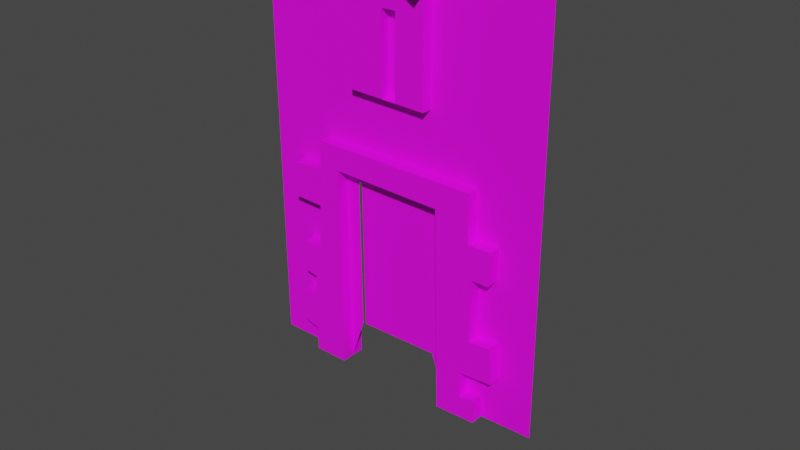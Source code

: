 # Source: CT_Doorway.blend  (saved by Blender 3.6.11; exported with 4.5.12 LTS)
import bpy
from mathutils import Matrix  # noqa: F401  (used for matrix-valued properties, if any)

bpy.ops.wm.read_factory_settings(use_empty=True)
scene = bpy.context.scene
scene.name = 'Scene'

# ---- collections
col_collection = bpy.data.collections.new('Collection'); scene.collection.children.link(col_collection)

# ---- images (referenced by path relative to the original .blend; pixels are not part of the script)
import os
ASSET_DIR = os.environ.get("B2B_ASSET_DIR", "")  # directory of the original .blend (textures are referenced by path, not embedded)
HERE = os.path.dirname(os.path.abspath(__file__))  # packed textures are extracted next to this script under _unpacked/

def load_image(name, relpath, width, height, colorspace="sRGB"):
    """Load a texture the original file referenced (path relative to the .blend, or extracted next to this script)."""
    p = next((c for c in (os.path.join(HERE, relpath), os.path.join(ASSET_DIR, relpath)) if relpath and os.path.exists(c)), "")
    if p:
        img = bpy.data.images.load(p, check_existing=True)
        img.name = name
    else:  # same state as the original file: an image datablock whose file is absent (Cycles renders it pink)
        img = bpy.data.images.new(name, width, height)
        img.source = "FILE"
        img.filepath = "//" + (relpath or name)
    img.colorspace_settings.name = colorspace
    return img
img_door_jpg = load_image('Door.jpg', 'Door.jpg', 1024, 1024, 'sRGB')

# ---- materials (node trees are filled in below, after node groups)
mat_material_001 = bpy.data.materials.new('Material.001')
mat_material_001.use_transparent_shadow = False

# ---- material node trees
mat_material_001.use_nodes = True; mat_material_001.node_tree.nodes.clear()
_N = mat_material_001.node_tree.nodes; _L = mat_material_001.node_tree.links
n0 = _N.new('ShaderNodeBsdfPrincipled'); n0.name = 'Principled BSDF'; n0.location = (10, 300)
n0.distribution = 'GGX'
n0.subsurface_method = 'RANDOM_WALK_SKIN'
n0.inputs[3].default_value = 1.45
n0.inputs[27].default_value = (0.0, 0.0, 0.0, 1.0)
n0.inputs[28].default_value = 1.0
n1 = _N.new('ShaderNodeOutputMaterial'); n1.name = 'Material Output'; n1.location = (300, 300)
n2 = _N.new('ShaderNodeTexImage'); n2.name = 'Image Texture'; n2.location = (-280, 280)
n2.image = img_door_jpg
_L.new(n0.outputs[0], n1.inputs[0])
_L.new(n2.outputs[0], n0.inputs[0])
n1.is_active_output = True

# ---- world
world_world = bpy.data.worlds.new('World'); scene.world = world_world
world_world.use_nodes = True; world_world.node_tree.nodes.clear()
_N = world_world.node_tree.nodes; _L = world_world.node_tree.links
n0 = _N.new('ShaderNodeOutputWorld'); n0.name = 'World Output'; n0.location = (300, 300)
n1 = _N.new('ShaderNodeBackground'); n1.name = 'Background'; n1.location = (10, 300)
n1.inputs[0].default_value = (0.05088, 0.05088, 0.05088, 1.0)
_L.new(n1.outputs[0], n0.inputs[0])
n0.is_active_output = True
world_world.color = (0.05088, 0.05088, 0.05088)
world_world.use_sun_shadow = False
world_world.sun_shadow_jitter_overblur = 0.0

# ---- meshes
me_plane = bpy.data.meshes.new('Plane')
me_plane.from_pydata([(-1.0, -1.0, 0.0), (1.0, -1.0, 0.0), (-1.0, 2.49, 0.0), (1.0, 2.49, 0.0), (-1.0, 2.565, 0.0), (1.0, 2.565, 0.0), (-1.0, -0.3243, 0.0), (1.0, -0.3109, 0.0), (0.3635, -0.3285, 0.0), (0.2579, -0.03113, 0.0), (0.2658, 0.9709, 0.0), (-0.3256, 0.9711, 0.0), (-0.3162, -0.03624, 0.0), (-0.4162, -0.3285, 0.0), (-0.421, 1.05, 0.0), (0.3355, 1.031, 0.0), (0.6436, -0.3207, 0.0), (-0.6497, -0.3268, 0.0), (0.6437, -0.1644, 0.0), (0.5366, -0.1789, 0.0), (0.5284, -0.001461, 0.0), (0.7637, 0.01138, 0.0), (0.7457, 0.2556, 0.0), (0.6004, 0.2413, 0.0), (0.5974, 0.4588, 0.0), (0.6024, 0.6613, 0.0), (0.7193, 0.6597, 0.0), (0.7294, 0.8806, 0.0), (0.5701, 0.8828, 0.0), (0.5651, 1.199, 0.0), (-0.5611, 1.21, 0.0), (-0.5656, 1.02, 0.0), (-0.7883, 1.003, 0.0), (-0.7918, 0.7723, 0.0), (-0.5786, 0.7652, 0.0), (-0.5872, 0.6116, 0.0), (-0.5956, 0.4631, 0.0), (-0.7369, 0.4609, 0.0), (-0.7407, 0.2519, 0.0), (-0.6414, 0.2342, 0.0), (-0.6455, 0.08781, 0.0), (-0.7569, 0.08935, 0.0), (-0.7688, -0.1326, 0.0), (-0.6497, -0.1664, 0.0), (0.2332, 2.49, 0.0), (-0.3154, 2.49, 0.0), (-0.3055, 1.596, 0.0), (0.2298, 1.58, 0.0), (-0.313, 2.271, 0.0), (0.2323, 2.252, 0.0), (-0.2068, 2.333, 0.0), (0.1059, 2.331, 0.0), (0.6443, -0.3224, 0.07916), (0.3643, -0.3302, 0.07916), (-0.4154, -0.3302, 0.07916), (-0.4203, 1.048, 0.07916), (0.3362, 1.029, 0.07916), (-0.649, -0.3285, 0.07916), (0.6444, -0.166, 0.07916), (0.5373, -0.1806, 0.07916), (0.5291, -0.00314, 0.07916), (0.7644, 0.009704, 0.07916), (0.7464, 0.254, 0.07916), (0.6011, 0.2397, 0.07916), (0.5982, 0.4571, 0.07916), (0.6032, 0.6597, 0.07916), (0.72, 0.658, 0.07916), (0.7302, 0.8789, 0.07916), (0.5709, 0.8812, 0.07916), (0.5658, 1.197, 0.07916), (-0.5604, 1.209, 0.07916), (-0.5649, 1.019, 0.07916), (-0.7876, 1.001, 0.07916), (-0.7911, 0.7706, 0.07916), (-0.5779, 0.7635, 0.07916), (-0.5864, 0.6099, 0.07916), (-0.5949, 0.4614, 0.07916), (-0.7362, 0.4593, 0.07916), (-0.74, 0.2502, 0.07916), (-0.6407, 0.2325, 0.07916), (-0.6448, 0.08613, 0.07916), (-0.7562, 0.08767, 0.07916), (-0.768, -0.1343, 0.07916), (-0.6489, -0.1681, 0.07916), (-0.3061, 1.597, -0.06627), (0.2292, 1.581, -0.06627), (-0.3136, 2.272, -0.06627), (0.2317, 2.253, -0.06627), (-0.2074, 2.334, -0.06627), (0.1053, 2.332, -0.06627), (0.2345, 2.486, 0.1462), (-0.314, 2.486, 0.1462), (0.2336, 2.249, 0.1462), (-0.3116, 2.268, 0.1462), (-0.2055, 2.33, 0.1462), (0.1073, 2.328, 0.1462), (-0.0671, 1.59, -0.06627), (0.02583, 1.587, -0.06627), (0.02374, 1.586, 0.0), (-0.06638, 2.122, -0.06627), (0.0329, 2.121, -0.06627), (-0.06644, 1.588, 0.006645), (0.0265, 1.586, 0.006645), (-0.06572, 2.12, 0.006645), (0.03357, 2.12, 0.006645)], [(6, 0), (0, 1), (5, 4), (1, 7)], [(91, 93, 94, 95, 92, 90), (6, 17, 43, 42, 41, 40, 39, 38, 37, 36, 35, 34, 33, 32, 31, 30, 29, 28, 27, 26, 25, 24, 23, 22, 21, 20, 19, 18, 16, 7, 3, 44, 49, 47, 98, 46, 48, 45, 2), (15, 14, 13, 12, 11, 10, 9, 8), (38, 39, 79, 78), (51, 49, 92, 95), (52, 58, 59, 60, 61, 62, 63, 64, 65, 66, 67, 68, 69, 70, 71, 72, 73, 74, 75, 76, 77, 78, 79, 80, 81, 82, 83, 57, 54, 55, 56, 53), (51, 50, 88, 89), (25, 26, 66, 65), (13, 14, 55, 54), (39, 40, 80, 79), (26, 27, 67, 66), (14, 15, 56, 55), (40, 41, 81, 80), (27, 28, 68, 67), (15, 8, 53, 56), (41, 42, 82, 81), (28, 29, 69, 68), (42, 43, 83, 82), (29, 30, 70, 69), (17, 13, 54, 57), (43, 17, 57, 83), (30, 31, 71, 70), (16, 18, 58, 52), (31, 32, 72, 71), (18, 19, 59, 58), (8, 16, 52, 53), (32, 33, 73, 72), (19, 20, 60, 59), (33, 34, 74, 73), (20, 21, 61, 60), (34, 35, 75, 74), (21, 22, 62, 61), (35, 36, 76, 75), (22, 23, 63, 62), (36, 37, 77, 76), (23, 24, 64, 63), (37, 38, 78, 77), (24, 25, 65, 64), (87, 89, 88, 86, 84, 96, 99, 100, 97, 85), (47, 49, 87, 85), (48, 46, 84, 86), (46, 98, 96, 84), (49, 51, 89, 87), (50, 48, 86, 88), (48, 50, 94, 93), (45, 48, 93, 91), (49, 44, 90, 92), (44, 45, 91, 90), (50, 51, 95, 94), (102, 104, 103, 101), (96, 98, 97), (97, 98, 47, 85), (100, 99, 103, 104), (97, 100, 104, 102), (99, 96, 101, 103), (96, 97, 102, 101)])
_uv = me_plane.uv_layers.new(name='UVMap')
_uv.uv.foreach_set('vector', [0.3423, 1.0, 0.3435, 0.9374, 0.3966, 0.9551, 0.553, 0.9545, 0.6162, 0.9318, 0.6166, 1.0, 0.0, 0.1936, 0.1751, 0.1929, 0.1752, 0.2389, 0.1156, 0.2486, 0.1215, 0.3122, 0.1772, 0.3117, 0.1793, 0.3537, 0.1296, 0.3588, 0.1315, 0.4187, 0.2022, 0.4193, 0.2064, 0.4618, 0.2107, 0.5059, 0.1041, 0.5079, 0.1058, 0.5739, 0.2172, 0.579, 0.2194, 0.6335, 0.7825, 0.6302, 0.7851, 0.5396, 0.8647, 0.5389, 0.8597, 0.4756, 0.8012, 0.4761, 0.7987, 0.418, 0.8002, 0.3557, 0.8728, 0.3598, 0.8818, 0.2898, 0.7642, 0.2862, 0.7683, 0.2353, 0.8218, 0.2395, 0.8218, 0.1947, 1.0, 0.1975, 1.0, 1.0, 0.6166, 1.0, 0.6162, 0.9318, 0.6149, 0.7393, 0.5119, 0.741, 0.3473, 0.7438, 0.3435, 0.9374, 0.3423, 1.0, 0.0, 1.0, 0.6677, 0.582, 0.2895, 0.5875, 0.2919, 0.1924, 0.3419, 0.2762, 0.3372, 0.5649, 0.6329, 0.5648, 0.629, 0.2777, 0.6818, 0.1924, 0.1296, 0.3588, 0.1793, 0.3537, 0.1793, 0.3537, 0.1296, 0.3588, 0.553, 0.9545, 0.6162, 0.9318, 0.6162, 0.9318, 0.553, 0.9545, 0.8218, 0.1947, 0.8218, 0.2395, 0.7683, 0.2353, 0.7642, 0.2862, 0.8818, 0.2898, 0.8728, 0.3598, 0.8002, 0.3557, 0.7987, 0.418, 0.8012, 0.4761, 0.8597, 0.4756, 0.8647, 0.5389, 0.7851, 0.5396, 0.7825, 0.6302, 0.2194, 0.6335, 0.2172, 0.579, 0.1058, 0.5739, 0.1041, 0.5079, 0.2107, 0.5059, 0.2064, 0.4618, 0.2022, 0.4193, 0.1315, 0.4187, 0.1296, 0.3588, 0.1793, 0.3537, 0.1772, 0.3117, 0.1215, 0.3122, 0.1156, 0.2486, 0.1752, 0.2389, 0.1751, 0.1929, 0.2919, 0.1924, 0.2895, 0.5875, 0.6677, 0.582, 0.6818, 0.1924, 0.553, 0.9545, 0.3966, 0.9551, 0.3966, 0.9551, 0.553, 0.9545, 0.8012, 0.4761, 0.8597, 0.4756, 0.8597, 0.4756, 0.8012, 0.4761, 0.2919, 0.1924, 0.2895, 0.5875, 0.2895, 0.5875, 0.2919, 0.1924, 0.1793, 0.3537, 0.1772, 0.3117, 0.1772, 0.3117, 0.1793, 0.3537, 0.8597, 0.4756, 0.8647, 0.5389, 0.8647, 0.5389, 0.8597, 0.4756, 0.2895, 0.5875, 0.6677, 0.582, 0.6677, 0.582, 0.2895, 0.5875, 0.1772, 0.3117, 0.1215, 0.3122, 0.1215, 0.3122, 0.1772, 0.3117, 0.8647, 0.5389, 0.7851, 0.5396, 0.7851, 0.5396, 0.8647, 0.5389, 0.6677, 0.582, 0.6818, 0.1924, 0.6818, 0.1924, 0.6677, 0.582, 0.1215, 0.3122, 0.1156, 0.2486, 0.1156, 0.2486, 0.1215, 0.3122, 0.7851, 0.5396, 0.7825, 0.6302, 0.7825, 0.6302, 0.7851, 0.5396, 0.1156, 0.2486, 0.1752, 0.2389, 0.1752, 0.2389, 0.1156, 0.2486, 0.7825, 0.6302, 0.2194, 0.6335, 0.2194, 0.6335, 0.7825, 0.6302, 0.1751, 0.1929, 0.2919, 0.1924, 0.2919, 0.1924, 0.1751, 0.1929, 0.1752, 0.2389, 0.1751, 0.1929, 0.1751, 0.1929, 0.1752, 0.2389, 0.2194, 0.6335, 0.2172, 0.579, 0.2172, 0.579, 0.2194, 0.6335, 0.8218, 0.1947, 0.8218, 0.2395, 0.8218, 0.2395, 0.8218, 0.1947, 0.2172, 0.579, 0.1058, 0.5739, 0.1058, 0.5739, 0.2172, 0.579, 0.8218, 0.2395, 0.7683, 0.2353, 0.7683, 0.2353, 0.8218, 0.2395, 0.6818, 0.1924, 0.8218, 0.1947, 0.8218, 0.1947, 0.6818, 0.1924, 0.1058, 0.5739, 0.1041, 0.5079, 0.1041, 0.5079, 0.1058, 0.5739, 0.7683, 0.2353, 0.7642, 0.2862, 0.7642, 0.2862, 0.7683, 0.2353, 0.1041, 0.5079, 0.2107, 0.5059, 0.2107, 0.5059, 0.1041, 0.5079, 0.7642, 0.2862, 0.8818, 0.2898, 0.8818, 0.2898, 0.7642, 0.2862, 0.2107, 0.5059, 0.2064, 0.4618, 0.2064, 0.4618, 0.2107, 0.5059, 0.8818, 0.2898, 0.8728, 0.3598, 0.8728, 0.3598, 0.8818, 0.2898, 0.2064, 0.4618, 0.2022, 0.4193, 0.2022, 0.4193, 0.2064, 0.4618, 0.8728, 0.3598, 0.8002, 0.3557, 0.8002, 0.3557, 0.8728, 0.3598, 0.2022, 0.4193, 0.1315, 0.4187, 0.1315, 0.4187, 0.2022, 0.4193, 0.8002, 0.3557, 0.7987, 0.418, 0.7987, 0.418, 0.8002, 0.3557, 0.1315, 0.4187, 0.1296, 0.3588, 0.1296, 0.3588, 0.1315, 0.4187, 0.7987, 0.418, 0.8012, 0.4761, 0.8012, 0.4761, 0.7987, 0.418, 0.6162, 0.9318, 0.553, 0.9545, 0.3966, 0.9551, 0.3435, 0.9374, 0.3473, 0.7438, 0.4668, 0.7418, 0.4671, 0.8941, 0.5168, 0.894, 0.5132, 0.741, 0.6149, 0.7393, 0.6149, 0.7393, 0.6162, 0.9318, 0.6162, 0.9318, 0.6149, 0.7393, 0.3435, 0.9374, 0.3473, 0.7438, 0.3473, 0.7438, 0.3435, 0.9374, 0.3473, 0.7438, 0.5119, 0.741, 0.4668, 0.7418, 0.3473, 0.7438, 0.6162, 0.9318, 0.553, 0.9545, 0.553, 0.9545, 0.6162, 0.9318, 0.3966, 0.9551, 0.3435, 0.9374, 0.3435, 0.9374, 0.3966, 0.9551, 0.3435, 0.9374, 0.3966, 0.9551, 0.3966, 0.9551, 0.3435, 0.9374, 0.3423, 1.0, 0.3435, 0.9374, 0.3435, 0.9374, 0.3423, 1.0, 0.6162, 0.9318, 0.6166, 1.0, 0.6166, 1.0, 0.6162, 0.9318, 0.0, 0.0, 0.0, 0.0, 0.0, 0.0, 0.0, 0.0, 0.3966, 0.9551, 0.553, 0.9545, 0.553, 0.9545, 0.3966, 0.9551, 0.5132, 0.741, 0.5168, 0.894, 0.4671, 0.8941, 0.4668, 0.7418, 0.4668, 0.7418, 0.5119, 0.741, 0.5132, 0.741, 0.5132, 0.741, 0.5119, 0.741, 0.6149, 0.7393, 0.6149, 0.7393, 0.5168, 0.894, 0.4671, 0.8941, 0.4671, 0.8941, 0.5168, 0.894, 0.5132, 0.741, 0.5168, 0.894, 0.5168, 0.894, 0.5132, 0.741, 0.4671, 0.8941, 0.4668, 0.7418, 0.4668, 0.7418, 0.4671, 0.8941, 0.4668, 0.7418, 0.5132, 0.741, 0.5132, 0.741, 0.4668, 0.7418])
me_plane.materials.append(mat_material_001)
me_plane.update()
me_plane_003 = bpy.data.meshes.new('Plane.003')
me_plane_003.from_pydata([(0.2579, -0.03113, 0.0), (0.2658, 0.9709, 0.0), (-0.3256, 0.9711, 0.0), (-0.3162, -0.03624, 0.0)], [], [(3, 0, 1, 2)])
_uv = me_plane_003.uv_layers.new(name='UVMap')
_uv.uv.foreach_set('vector', [0.3419, 0.2762, 0.629, 0.2777, 0.6329, 0.5648, 0.3372, 0.5649])
me_plane_003.materials.append(mat_material_001)
me_plane_003.update()

# ---- objects
ob_plane = bpy.data.objects.new('Plane', me_plane)
ob_plane_003 = bpy.data.objects.new('Plane.003', me_plane_003)

# ---- transforms, parenting, visibility, modifiers, constraints
ob_plane.location = (0.0, 0.0, 0.0)
ob_plane.rotation_euler = (7.858, -0.001565, -0.008)
ob_plane.scale = (1.0, 1.0, 1.089)
_m = ob_plane.modifiers.new('Mirror', 'MIRROR')
_m.use_axis = (False, False, True)
ob_plane_003.location = (0.008626, 0.01511, -0.009909)
ob_plane_003.rotation_euler = (7.858, -0.001565, -0.008)

# ---- collection membership
col_collection.objects.link(ob_plane)
col_collection.objects.link(ob_plane_003)

# ---- scene / render settings (as saved in the file)
scene.frame_start = 1; scene.frame_end = 250; scene.frame_set(1)
scene.render.engine = 'BLENDER_EEVEE_NEXT'
scene.cycles.sampling_pattern = 'TABULATED_SOBOL'
scene.view_settings.view_transform = 'Filmic'
bpy.context.view_layer.update()

# ---- added for rendering (the .blend has no active camera and no usable light): camera, sun
cam_auto = bpy.data.cameras.new('AutoCamera')
cam_auto.lens = 50.0
cam_auto.sensor_width = 36.0
cam_auto.clip_end = 1000.0
ob_auto_camera = bpy.data.objects.new('AutoCamera', cam_auto)
scene.collection.objects.link(ob_auto_camera)
ob_auto_camera.location = (3.80196, -4.56686, 3.82525)
ob_auto_camera.rotation_euler = (1.09748, -7.21219e-08, 0.694738)
scene.camera = ob_auto_camera
light_auto_sun = bpy.data.lights.new('AutoSun', 'SUN')
light_auto_sun.energy = 3.0
light_auto_sun.angle = 0.0523599
ob_auto_sun = bpy.data.objects.new('AutoSun', light_auto_sun)
scene.collection.objects.link(ob_auto_sun)
ob_auto_sun.rotation_euler = (0.872665, 0.174533, 0.523599)
bpy.context.view_layer.update()
